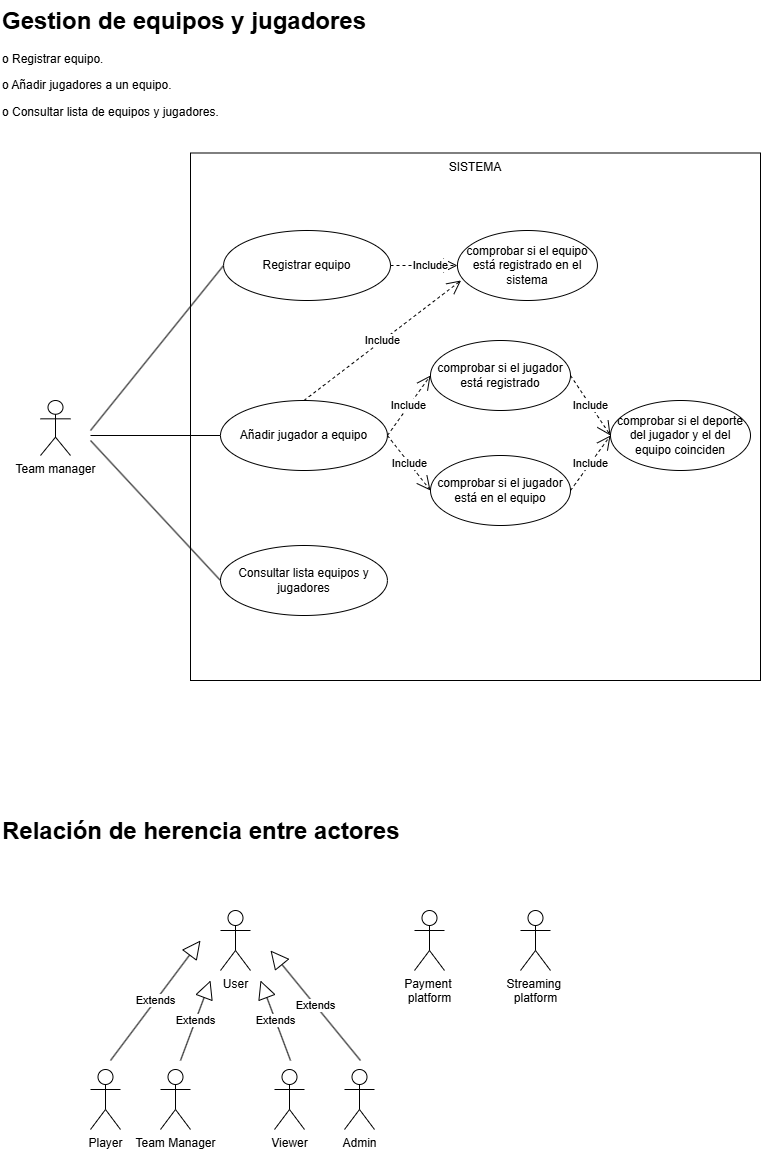

The diagram above was exported from draw.io. Its source (the exported page's mxGraphModel, read from the mxfile embedded in the PNG):
<mxGraphModel dx="1044" dy="626" grid="1" gridSize="10" guides="1" tooltips="1" connect="1" arrows="1" fold="1" page="1" pageScale="1" pageWidth="827" pageHeight="1169" math="0" shadow="0">
  <root>
    <mxCell id="0" />
    <mxCell id="1" parent="0" />
    <mxCell id="6__5OpZRlpWUQkAa8X3Z-17" value="SISTEMA" style="html=1;whiteSpace=wrap;verticalAlign=top;fontColor=default;labelBackgroundColor=none;" parent="1" vertex="1">
      <mxGeometry x="230" y="192.5" width="570" height="527.5" as="geometry" />
    </mxCell>
    <mxCell id="0xxiwbf5PaHIR6PGMXCh-39" value="User" style="shape=umlActor;verticalLabelPosition=bottom;verticalAlign=top;html=1;" parent="1" vertex="1">
      <mxGeometry x="260" y="950" width="30" height="60" as="geometry" />
    </mxCell>
    <mxCell id="0xxiwbf5PaHIR6PGMXCh-1" value="&lt;h1 style=&quot;margin-top: 0px;&quot;&gt;Gestion de equipos y jugadores&lt;/h1&gt;&lt;p&gt;o&amp;nbsp;&lt;span style=&quot;background-color: transparent; color: light-dark(rgb(0, 0, 0), rgb(255, 255, 255));&quot;&gt;Registrar equipo.&lt;/span&gt;&lt;/p&gt;&lt;p&gt;o&amp;nbsp;&lt;span style=&quot;background-color: transparent; color: light-dark(rgb(0, 0, 0), rgb(255, 255, 255));&quot;&gt;Añadir jugadores a un equipo.&lt;/span&gt;&lt;/p&gt;&lt;p&gt;o&amp;nbsp;&lt;span style=&quot;background-color: transparent; color: light-dark(rgb(0, 0, 0), rgb(255, 255, 255));&quot;&gt;Consultar lista de equipos y jugadores.&lt;/span&gt;&lt;/p&gt;" style="text;html=1;whiteSpace=wrap;overflow=hidden;rounded=0;" parent="1" vertex="1">
      <mxGeometry x="40" y="40" width="390" height="120" as="geometry" />
    </mxCell>
    <mxCell id="0xxiwbf5PaHIR6PGMXCh-2" value="Team manager" style="shape=umlActor;verticalLabelPosition=bottom;verticalAlign=top;html=1;" parent="1" vertex="1">
      <mxGeometry x="80" y="440" width="30" height="55" as="geometry" />
    </mxCell>
    <mxCell id="0xxiwbf5PaHIR6PGMXCh-12" value="" style="endArrow=none;html=1;rounded=0;entryX=0;entryY=0.5;entryDx=0;entryDy=0;" parent="1" target="0xxiwbf5PaHIR6PGMXCh-6" edge="1">
      <mxGeometry width="50" height="50" relative="1" as="geometry">
        <mxPoint x="130" y="470" as="sourcePoint" />
        <mxPoint x="350" y="370" as="targetPoint" />
      </mxGeometry>
    </mxCell>
    <mxCell id="0xxiwbf5PaHIR6PGMXCh-13" value="" style="endArrow=none;html=1;rounded=0;entryX=0;entryY=0.5;entryDx=0;entryDy=0;" parent="1" target="0xxiwbf5PaHIR6PGMXCh-7" edge="1">
      <mxGeometry width="50" height="50" relative="1" as="geometry">
        <mxPoint x="130" y="475" as="sourcePoint" />
        <mxPoint x="350" y="370" as="targetPoint" />
      </mxGeometry>
    </mxCell>
    <mxCell id="0xxiwbf5PaHIR6PGMXCh-25" value="comprobar si el equipo está registrado en el sistema" style="ellipse;whiteSpace=wrap;html=1;" parent="1" vertex="1">
      <mxGeometry x="496.93" y="270" width="140" height="70" as="geometry" />
    </mxCell>
    <mxCell id="0xxiwbf5PaHIR6PGMXCh-8" value="Consultar lista equipos y jugadores" style="ellipse;whiteSpace=wrap;html=1;" parent="1" vertex="1">
      <mxGeometry x="259.9938461538462" y="585" width="166.92307692307693" height="70" as="geometry" />
    </mxCell>
    <mxCell id="0xxiwbf5PaHIR6PGMXCh-6" value="Registrar equipo" style="ellipse;whiteSpace=wrap;html=1;" parent="1" vertex="1">
      <mxGeometry x="263.07307692307694" y="270" width="166.92307692307693" height="70" as="geometry" />
    </mxCell>
    <mxCell id="0xxiwbf5PaHIR6PGMXCh-7" value="Añadir jugador a equipo" style="ellipse;whiteSpace=wrap;html=1;" parent="1" vertex="1">
      <mxGeometry x="259.99692307692305" y="440" width="166.92307692307693" height="70" as="geometry" />
    </mxCell>
    <mxCell id="0xxiwbf5PaHIR6PGMXCh-28" value="comprobar si el jugador está registrado" style="ellipse;whiteSpace=wrap;html=1;" parent="1" vertex="1">
      <mxGeometry x="470" y="380" width="140" height="70" as="geometry" />
    </mxCell>
    <mxCell id="0xxiwbf5PaHIR6PGMXCh-40" value="Player" style="shape=umlActor;verticalLabelPosition=bottom;verticalAlign=top;html=1;" parent="1" vertex="1">
      <mxGeometry x="130" y="1109" width="30" height="60" as="geometry" />
    </mxCell>
    <mxCell id="0xxiwbf5PaHIR6PGMXCh-42" value="Team Manager" style="shape=umlActor;verticalLabelPosition=bottom;verticalAlign=top;html=1;" parent="1" vertex="1">
      <mxGeometry x="200" y="1109" width="30" height="60" as="geometry" />
    </mxCell>
    <mxCell id="0xxiwbf5PaHIR6PGMXCh-48" value="Viewer" style="shape=umlActor;verticalLabelPosition=bottom;verticalAlign=top;html=1;" parent="1" vertex="1">
      <mxGeometry x="314" y="1109" width="30" height="60" as="geometry" />
    </mxCell>
    <mxCell id="0xxiwbf5PaHIR6PGMXCh-54" value="Admin" style="shape=umlActor;verticalLabelPosition=bottom;verticalAlign=top;html=1;" parent="1" vertex="1">
      <mxGeometry x="384" y="1109" width="30" height="60" as="geometry" />
    </mxCell>
    <mxCell id="0xxiwbf5PaHIR6PGMXCh-64" value="Payment&amp;nbsp;&lt;div&gt;platform&lt;/div&gt;" style="shape=umlActor;verticalLabelPosition=bottom;verticalAlign=top;html=1;" parent="1" vertex="1">
      <mxGeometry x="454" y="950" width="30" height="60" as="geometry" />
    </mxCell>
    <mxCell id="0xxiwbf5PaHIR6PGMXCh-65" value="Streaming&amp;nbsp;&lt;div&gt;platform&lt;/div&gt;" style="shape=umlActor;verticalLabelPosition=bottom;verticalAlign=top;html=1;" parent="1" vertex="1">
      <mxGeometry x="560" y="950" width="30" height="60" as="geometry" />
    </mxCell>
    <mxCell id="6__5OpZRlpWUQkAa8X3Z-2" value="comprobar si el jugador está en el equipo" style="ellipse;whiteSpace=wrap;html=1;" parent="1" vertex="1">
      <mxGeometry x="470" y="495" width="140" height="70" as="geometry" />
    </mxCell>
    <mxCell id="6__5OpZRlpWUQkAa8X3Z-3" value="comprobar si el deporte del jugador y el del equipo coinciden" style="ellipse;whiteSpace=wrap;html=1;" parent="1" vertex="1">
      <mxGeometry x="650" y="440" width="140" height="70" as="geometry" />
    </mxCell>
    <mxCell id="6__5OpZRlpWUQkAa8X3Z-6" value="" style="endArrow=none;html=1;rounded=0;entryX=0;entryY=0.5;entryDx=0;entryDy=0;" parent="1" target="0xxiwbf5PaHIR6PGMXCh-8" edge="1">
      <mxGeometry width="50" height="50" relative="1" as="geometry">
        <mxPoint x="130" y="480" as="sourcePoint" />
        <mxPoint x="340" y="275" as="targetPoint" />
      </mxGeometry>
    </mxCell>
    <mxCell id="6__5OpZRlpWUQkAa8X3Z-7" value="Include" style="endArrow=open;endSize=12;dashed=1;html=1;rounded=0;exitX=1;exitY=0.5;exitDx=0;exitDy=0;" parent="1" source="0xxiwbf5PaHIR6PGMXCh-6" target="0xxiwbf5PaHIR6PGMXCh-25" edge="1">
      <mxGeometry x="0.1953" width="160" relative="1" as="geometry">
        <mxPoint x="450" y="430" as="sourcePoint" />
        <mxPoint x="610" y="430" as="targetPoint" />
        <mxPoint as="offset" />
      </mxGeometry>
    </mxCell>
    <mxCell id="6__5OpZRlpWUQkAa8X3Z-8" value="Include" style="endArrow=open;endSize=12;dashed=1;html=1;rounded=0;exitX=1;exitY=0.5;exitDx=0;exitDy=0;entryX=0;entryY=0.5;entryDx=0;entryDy=0;" parent="1" source="0xxiwbf5PaHIR6PGMXCh-7" target="0xxiwbf5PaHIR6PGMXCh-28" edge="1">
      <mxGeometry width="160" relative="1" as="geometry">
        <mxPoint x="379.46" y="430" as="sourcePoint" />
        <mxPoint x="539.46" y="430" as="targetPoint" />
      </mxGeometry>
    </mxCell>
    <mxCell id="6__5OpZRlpWUQkAa8X3Z-9" value="Include" style="endArrow=open;endSize=12;dashed=1;html=1;rounded=0;exitX=1;exitY=0.5;exitDx=0;exitDy=0;entryX=0;entryY=0.5;entryDx=0;entryDy=0;" parent="1" source="0xxiwbf5PaHIR6PGMXCh-7" target="6__5OpZRlpWUQkAa8X3Z-2" edge="1">
      <mxGeometry width="160" relative="1" as="geometry">
        <mxPoint x="379.46" y="430" as="sourcePoint" />
        <mxPoint x="539.46" y="430" as="targetPoint" />
      </mxGeometry>
    </mxCell>
    <mxCell id="6__5OpZRlpWUQkAa8X3Z-10" value="Include" style="endArrow=open;endSize=12;dashed=1;html=1;rounded=0;exitX=1;exitY=0.5;exitDx=0;exitDy=0;entryX=0;entryY=0.5;entryDx=0;entryDy=0;" parent="1" source="0xxiwbf5PaHIR6PGMXCh-28" target="6__5OpZRlpWUQkAa8X3Z-3" edge="1">
      <mxGeometry x="-0.0015" width="160" relative="1" as="geometry">
        <mxPoint x="379.46" y="430" as="sourcePoint" />
        <mxPoint x="539.46" y="430" as="targetPoint" />
        <mxPoint as="offset" />
      </mxGeometry>
    </mxCell>
    <mxCell id="6__5OpZRlpWUQkAa8X3Z-11" value="Include" style="endArrow=open;endSize=12;dashed=1;html=1;rounded=0;exitX=0.5;exitY=0;exitDx=0;exitDy=0;entryX=0.026;entryY=0.714;entryDx=0;entryDy=0;entryPerimeter=0;" parent="1" source="0xxiwbf5PaHIR6PGMXCh-7" target="0xxiwbf5PaHIR6PGMXCh-25" edge="1">
      <mxGeometry width="160" relative="1" as="geometry">
        <mxPoint x="450" y="520" as="sourcePoint" />
        <mxPoint x="610" y="520" as="targetPoint" />
      </mxGeometry>
    </mxCell>
    <mxCell id="6__5OpZRlpWUQkAa8X3Z-16" value="Include" style="endArrow=open;endSize=12;dashed=1;html=1;rounded=0;exitX=1;exitY=0.5;exitDx=0;exitDy=0;entryX=0;entryY=0.5;entryDx=0;entryDy=0;" parent="1" source="6__5OpZRlpWUQkAa8X3Z-2" target="6__5OpZRlpWUQkAa8X3Z-3" edge="1">
      <mxGeometry width="160" relative="1" as="geometry">
        <mxPoint x="647" y="515" as="sourcePoint" />
        <mxPoint x="697" y="565" as="targetPoint" />
      </mxGeometry>
    </mxCell>
    <mxCell id="6__5OpZRlpWUQkAa8X3Z-18" value="&lt;h1 style=&quot;margin-top: 0px;&quot;&gt;Relación de herencia entre actores&lt;/h1&gt;" style="text;html=1;whiteSpace=wrap;overflow=hidden;rounded=0;" parent="1" vertex="1">
      <mxGeometry x="40" y="850" width="410" height="50" as="geometry" />
    </mxCell>
    <mxCell id="6__5OpZRlpWUQkAa8X3Z-20" value="Extends" style="endArrow=block;endSize=16;endFill=0;html=1;rounded=0;" parent="1" edge="1">
      <mxGeometry width="160" relative="1" as="geometry">
        <mxPoint x="150" y="1100" as="sourcePoint" />
        <mxPoint x="240" y="980" as="targetPoint" />
      </mxGeometry>
    </mxCell>
    <mxCell id="6__5OpZRlpWUQkAa8X3Z-21" value="Extends" style="endArrow=block;endSize=16;endFill=0;html=1;rounded=0;" parent="1" edge="1">
      <mxGeometry width="160" relative="1" as="geometry">
        <mxPoint x="220" y="1100" as="sourcePoint" />
        <mxPoint x="250" y="1020" as="targetPoint" />
      </mxGeometry>
    </mxCell>
    <mxCell id="6__5OpZRlpWUQkAa8X3Z-22" value="Extends" style="endArrow=block;endSize=16;endFill=0;html=1;rounded=0;" parent="1" edge="1">
      <mxGeometry width="160" relative="1" as="geometry">
        <mxPoint x="330" y="1100" as="sourcePoint" />
        <mxPoint x="300" y="1020" as="targetPoint" />
      </mxGeometry>
    </mxCell>
    <mxCell id="6__5OpZRlpWUQkAa8X3Z-23" value="Extends" style="endArrow=block;endSize=16;endFill=0;html=1;rounded=0;" parent="1" edge="1">
      <mxGeometry width="160" relative="1" as="geometry">
        <mxPoint x="400" y="1100" as="sourcePoint" />
        <mxPoint x="310" y="990" as="targetPoint" />
      </mxGeometry>
    </mxCell>
  </root>
</mxGraphModel>